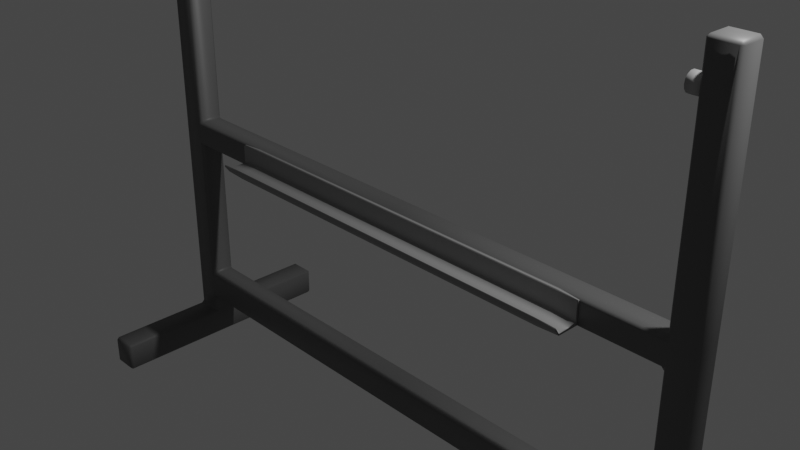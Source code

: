 # Source: doska2.blend  (saved by Blender 3.4.6; exported with 4.5.12 LTS)
import bpy
from mathutils import Matrix  # noqa: F401  (used for matrix-valued properties, if any)

bpy.ops.wm.read_factory_settings(use_empty=True)
scene = bpy.context.scene
scene.name = 'Scene'

# ---- collections
col_collection = bpy.data.collections.new('Collection'); scene.collection.children.link(col_collection)

# ---- materials (node trees are filled in below, after node groups)
mat_material = bpy.data.materials.new('Material')
mat_material.alpha_threshold = 0.0
mat_material.use_transparent_shadow = False
mat_material.roughness = 0.5
mat_material.line_color = (0.0, 0.0, 0.0, 1.0)
mat_material_004 = bpy.data.materials.new('Material.004')
mat_material_004.use_transparent_shadow = False
mat_material_003 = bpy.data.materials.new('Material.003')
mat_material_003.use_transparent_shadow = False

# ---- material node trees
mat_material.use_nodes = True; mat_material.node_tree.nodes.clear()
_N = mat_material.node_tree.nodes; _L = mat_material.node_tree.links
n0 = _N.new('ShaderNodeOutputMaterial'); n0.name = 'Material Output'; n0.location = (300, 300)
n1 = _N.new('ShaderNodeBsdfPrincipled'); n1.name = 'Principled BSDF'; n1.location = (10, 300)
n1.distribution = 'GGX'
n1.subsurface_method = 'RANDOM_WALK_SKIN'
n1.inputs[0].default_value = (0.13, 0.13, 0.13, 1.0)
n1.inputs[3].default_value = 1.45
n1.inputs[27].default_value = (0.0, 0.0, 0.0, 1.0)
n1.inputs[28].default_value = 1.0
_L.new(n1.outputs[0], n0.inputs[0])
n0.is_active_output = True
mat_material_004.use_nodes = True; mat_material_004.node_tree.nodes.clear()
_N = mat_material_004.node_tree.nodes; _L = mat_material_004.node_tree.links
n0 = _N.new('ShaderNodeBsdfPrincipled'); n0.name = 'Principled BSDF'; n0.location = (10, 300)
n0.distribution = 'GGX'
n0.subsurface_method = 'RANDOM_WALK_SKIN'
n0.inputs[0].default_value = (0.379, 0.379, 0.379, 1.0)
n0.inputs[3].default_value = 1.45
n0.inputs[27].default_value = (0.0, 0.0, 0.0, 1.0)
n0.inputs[28].default_value = 1.0
n1 = _N.new('ShaderNodeOutputMaterial'); n1.name = 'Material Output'; n1.location = (300, 300)
_L.new(n0.outputs[0], n1.inputs[0])
n1.is_active_output = True
mat_material_003.use_nodes = True; mat_material_003.node_tree.nodes.clear()
_N = mat_material_003.node_tree.nodes; _L = mat_material_003.node_tree.links
n0 = _N.new('ShaderNodeBsdfPrincipled'); n0.name = 'Principled BSDF'; n0.location = (10, 300)
n0.distribution = 'GGX'
n0.subsurface_method = 'RANDOM_WALK_SKIN'
n0.inputs[0].default_value = (0.2651, 0.2651, 0.2651, 1.0)
n0.inputs[3].default_value = 1.45
n0.inputs[27].default_value = (0.0, 0.0, 0.0, 1.0)
n0.inputs[28].default_value = 1.0
n1 = _N.new('ShaderNodeOutputMaterial'); n1.name = 'Material Output'; n1.location = (300, 300)
_L.new(n0.outputs[0], n1.inputs[0])
n1.is_active_output = True

# ---- world
world_world = bpy.data.worlds.new('World'); scene.world = world_world
world_world.use_nodes = True; world_world.node_tree.nodes.clear()
_N = world_world.node_tree.nodes; _L = world_world.node_tree.links
n0 = _N.new('ShaderNodeOutputWorld'); n0.name = 'World Output'; n0.location = (300, 300)
n1 = _N.new('ShaderNodeBackground'); n1.name = 'Background'; n1.location = (10, 300)
n1.inputs[0].default_value = (0.05088, 0.05088, 0.05088, 1.0)
_L.new(n1.outputs[0], n0.inputs[0])
n0.is_active_output = True
world_world.color = (0.05088, 0.05088, 0.05088)
world_world.use_sun_shadow = False
world_world.sun_shadow_jitter_overblur = 0.0

# ---- cameras
cam_camera = bpy.data.cameras.new('Camera')
cam_camera.clip_end = 100.0
cam_camera.ortho_scale = 7.314

# ---- lights
light_light = bpy.data.lights.new('Light', 'POINT')
light_light.transmission_factor = 0.0
light_light.energy = 1000.0
light_light.shadow_soft_size = 0.1
light_light.shadow_maximum_resolution = 0.006
light_light.use_absolute_resolution = True

# ---- meshes
me_cube = bpy.data.meshes.new('Cube')
me_cube.from_pydata([(10.86, 0.3815, 0.5815), (10.96, 0.4815, 0.3815), (10.76, 0.3815, 0.4815), (10.76, 0.3815, -0.4815), (10.96, 0.4815, -0.3815), (10.86, 0.3815, -0.5815), (10.76, -0.3815, 0.4815), (10.96, -0.4815, 0.3815), (10.86, -0.3815, 0.5815), (10.76, -0.3815, -0.4815), (10.86, -0.3815, -0.5815), (10.96, -0.4815, -0.3815), (0.0, 0.4815, 0.3815), (0.0, 0.3815, 0.4815), (0.0, 0.3815, -0.4815), (0.0, 0.4815, -0.3815), (0.0, -0.3815, 0.4815), (0.0, -0.4815, 0.3815), (0.0, -0.4815, -0.3815), (0.0, -0.3815, -0.4815), (11.8, 0.4815, 0.4815), (11.9, 0.3815, 0.4815), (11.9, 0.3815, -0.4815), (11.8, 0.4815, -0.4815), (11.9, -0.3815, 0.4815), (11.8, -0.4815, 0.4815), (11.8, -0.4815, -0.4815), (11.9, -0.3815, -0.4815), (10.86, 0.3815, 8.755), (10.96, 0.3815, 8.855), (10.96, 0.4815, 8.755), (10.86, -0.3815, 8.755), (10.96, -0.4815, 8.755), (10.96, -0.3815, 8.855), (11.9, 0.3815, 8.755), (11.8, 0.4815, 8.755), (11.8, 0.3815, 8.855), (11.9, -0.3815, 8.755), (11.8, -0.3815, 8.855), (11.8, -0.4815, 8.755), (10.86, 0.3815, -7.559), (10.76, 0.3815, -7.459), (10.96, 0.4815, -7.359), (10.86, -0.3815, -7.559), (10.96, -0.4815, -7.359), (10.76, -0.3815, -7.459), (11.9, 0.3815, -7.459), (11.8, 0.4815, -7.459), (11.8, -0.4815, -7.459), (11.9, -0.3815, -7.459), (10.86, -0.3815, -6.192), (10.76, -0.3815, -6.292), (10.96, -0.4815, -6.392), (11.8, -0.4815, -6.292), (11.9, -0.3815, -6.292), (11.8, 0.4815, -6.292), (11.9, 0.3815, -6.292), (10.96, 0.4815, -6.392), (10.76, 0.3815, -6.292), (10.86, 0.3815, -6.192), (0.0, 0.3815, -7.459), (0.0, 0.4815, -7.359), (0.0, -0.4815, -7.359), (0.0, -0.3815, -7.459), (0.0, -0.3815, -6.292), (0.0, -0.4815, -6.392), (0.0, 0.4815, -6.392), (0.0, 0.3815, -6.292), (10.96, 0.5815, -8.042), (10.86, 0.3815, -8.142), (10.96, 0.4815, -7.942), (10.96, -0.5815, -8.042), (10.96, -0.4815, -7.942), (10.86, -0.3815, -8.142), (11.8, 0.5815, -8.042), (11.8, 0.4815, -7.942), (11.9, 0.3815, -8.142), (11.8, -0.5815, -8.042), (11.9, -0.3815, -8.142), (11.8, -0.4815, -7.942), (10.86, 0.4815, -9.092), (10.96, 0.4815, -9.192), (10.96, -0.4815, -9.192), (10.86, -0.4815, -9.092), (11.8, 0.4815, -9.192), (11.9, 0.4815, -9.092), (11.9, -0.4815, -9.092), (11.8, -0.4815, -9.192), (11.8, 4.533, -8.042), (11.9, 4.533, -8.142), (11.8, 4.633, -8.142), (10.96, 4.533, -8.042), (10.96, 4.633, -8.142), (10.86, 4.533, -8.142), (11.8, 4.533, -9.192), (11.8, 4.633, -9.092), (11.9, 4.533, -9.092), (10.96, 4.533, -9.192), (10.86, 4.533, -9.092), (10.96, 4.633, -9.092), (10.96, -4.649, -8.042), (10.86, -4.649, -8.142), (10.96, -4.749, -8.142), (11.8, -4.649, -8.042), (11.8, -4.749, -8.142), (11.9, -4.649, -8.142), (10.96, -4.649, -9.192), (10.96, -4.749, -9.092), (10.86, -4.649, -9.092), (11.8, -4.649, -9.192), (11.9, -4.649, -9.092), (11.8, -4.749, -9.092), (-10.86, 0.3815, 0.5815), (-10.76, 0.3815, 0.4815), (-10.96, 0.4815, 0.3815), (-10.76, 0.3815, -0.4815), (-10.86, 0.3815, -0.5815), (-10.96, 0.4815, -0.3815), (-10.76, -0.3815, 0.4815), (-10.86, -0.3815, 0.5815), (-10.96, -0.4815, 0.3815), (-10.76, -0.3815, -0.4815), (-10.96, -0.4815, -0.3815), (-10.86, -0.3815, -0.5815), (-11.9, 0.3815, 0.4815), (-11.8, 0.4815, 0.4815), (-11.8, 0.4815, -0.4815), (-11.9, 0.3815, -0.4815), (-11.8, -0.4815, 0.4815), (-11.9, -0.3815, 0.4815), (-11.9, -0.3815, -0.4815), (-11.8, -0.4815, -0.4815), (-10.86, 0.3815, 8.755), (-10.96, 0.4815, 8.755), (-10.96, 0.3815, 8.855), (-10.86, -0.3815, 8.755), (-10.96, -0.3815, 8.855), (-10.96, -0.4815, 8.755), (-11.9, 0.3815, 8.755), (-11.8, 0.3815, 8.855), (-11.8, 0.4815, 8.755), (-11.9, -0.3815, 8.755), (-11.8, -0.4815, 8.755), (-11.8, -0.3815, 8.855), (-10.86, 0.3815, -7.559), (-10.96, 0.4815, -7.359), (-10.76, 0.3815, -7.459), (-10.86, -0.3815, -7.559), (-10.76, -0.3815, -7.459), (-10.96, -0.4815, -7.359), (-11.8, 0.4815, -7.459), (-11.9, 0.3815, -7.459), (-11.9, -0.3815, -7.459), (-11.8, -0.4815, -7.459), (-10.96, -0.4815, -6.392), (-10.76, -0.3815, -6.292), (-10.86, -0.3815, -6.192), (-11.9, -0.3815, -6.292), (-11.8, -0.4815, -6.292), (-11.9, 0.3815, -6.292), (-11.8, 0.4815, -6.292), (-10.86, 0.3815, -6.192), (-10.76, 0.3815, -6.292), (-10.96, 0.4815, -6.392), (-10.96, 0.5815, -8.042), (-10.96, 0.4815, -7.942), (-10.86, 0.3815, -8.142), (-10.96, -0.5815, -8.042), (-10.86, -0.3815, -8.142), (-10.96, -0.4815, -7.942), (-11.8, 0.5815, -8.042), (-11.9, 0.3815, -8.142), (-11.8, 0.4815, -7.942), (-11.8, -0.5815, -8.042), (-11.8, -0.4815, -7.942), (-11.9, -0.3815, -8.142), (-10.96, 0.4815, -9.192), (-10.86, 0.4815, -9.092), (-10.86, -0.4815, -9.092), (-10.96, -0.4815, -9.192), (-11.9, 0.4815, -9.092), (-11.8, 0.4815, -9.192), (-11.8, -0.4815, -9.192), (-11.9, -0.4815, -9.092), (-11.8, 4.533, -8.042), (-11.8, 4.633, -8.142), (-11.9, 4.533, -8.142), (-10.96, 4.533, -8.042), (-10.86, 4.533, -8.142), (-10.96, 4.633, -8.142), (-11.8, 4.533, -9.192), (-11.9, 4.533, -9.092), (-11.8, 4.633, -9.092), (-10.96, 4.533, -9.192), (-10.96, 4.633, -9.092), (-10.86, 4.533, -9.092), (-10.96, -4.649, -8.042), (-10.96, -4.749, -8.142), (-10.86, -4.649, -8.142), (-11.8, -4.649, -8.042), (-11.9, -4.649, -8.142), (-11.8, -4.749, -8.142), (-10.96, -4.649, -9.192), (-10.86, -4.649, -9.092), (-10.96, -4.749, -9.092), (-11.8, -4.649, -9.192), (-11.8, -4.749, -9.092), (-11.9, -4.649, -9.092)], [], [(14, 3, 9, 19), (7, 25, 39, 32), (113, 118, 16, 13), (4, 23, 55, 57), (11, 7, 17, 18), (0, 8, 31, 28), (24, 21, 34, 37), (20, 1, 30, 35), (44, 52, 65, 62), (22, 27, 54, 56), (43, 40, 69, 73), (26, 11, 52, 53), (2, 13, 16, 6), (15, 12, 1, 4), (53, 52, 44, 48), (57, 42, 61, 66), (51, 58, 67, 64), (46, 49, 78, 76), (7, 11, 26, 25), (29, 33, 38, 36), (10, 5, 59, 50), (15, 117, 114, 12), (163, 66, 61, 145), (42, 47, 75, 70), (48, 44, 72, 79), (146, 60, 63, 148), (77, 71, 100, 103), (41, 45, 63, 60), (57, 55, 47, 42), (56, 54, 49, 46), (84, 81, 97, 94), (76, 85, 96, 89), (82, 81, 84, 87), (80, 69, 93, 98), (104, 102, 107, 111), (86, 78, 105, 110), (68, 74, 88, 91), (82, 87, 109, 106), (117, 126, 125, 114), (92, 90, 95, 99), (76, 78, 86, 85), (73, 83, 108, 101), (14, 19, 121, 115), (22, 21, 24, 27), (122, 18, 17, 120), (120, 137, 142, 128), (19, 18, 17, 16, 13, 12, 15, 14), (129, 141, 138, 124), (125, 140, 133, 114), (151, 171, 175, 152), (127, 159, 157, 130), (147, 168, 166, 144), (131, 158, 154, 122), (123, 156, 161, 116), (112, 132, 135, 119), (158, 153, 149, 154), (145, 165, 172, 150), (168, 178, 177, 166), (155, 64, 67, 162), (117, 163, 160, 126), (134, 139, 143, 136), (120, 128, 131, 122), (127, 130, 129, 124), (65, 64, 67, 66, 61, 60, 63, 62), (149, 62, 65, 154), (73, 69, 80, 83), (173, 199, 196, 167), (163, 145, 150, 160), (153, 174, 169, 149), (159, 151, 152, 157), (181, 190, 193, 176), (171, 186, 191, 180), (179, 182, 181, 176), (177, 195, 188, 166), (201, 206, 204, 197), (183, 207, 200, 175), (164, 187, 184, 170), (179, 202, 205, 182), (189, 194, 192, 185), (171, 180, 183, 175), (168, 198, 203, 178), (0, 1, 2), (3, 4, 5), (6, 7, 8), (9, 10, 11), (28, 29, 30), (31, 32, 33), (34, 35, 36), (37, 38, 39), (40, 41, 42), (43, 44, 45), (50, 51, 52), (57, 58, 59), (68, 69, 70), (71, 72, 73), (74, 75, 76), (77, 78, 79), (88, 89, 90), (91, 92, 93), (94, 95, 96), (97, 98, 99), (100, 101, 102), (103, 104, 105), (106, 107, 108), (109, 110, 111), (112, 113, 114), (115, 116, 117), (118, 119, 120), (121, 122, 123), (132, 133, 134), (135, 136, 137), (138, 139, 140), (141, 142, 143), (144, 145, 146), (147, 148, 149), (154, 155, 156), (161, 162, 163), (164, 165, 166), (167, 168, 169), (170, 171, 172), (173, 174, 175), (184, 185, 186), (187, 188, 189), (190, 191, 192), (193, 194, 195), (196, 197, 198), (199, 200, 201), (202, 203, 204), (205, 206, 207), (3, 14, 15, 4), (6, 16, 17, 7), (2, 6, 8, 0), (19, 9, 11, 18), (13, 2, 1, 12), (9, 3, 5, 10), (21, 22, 23, 20), (25, 26, 27, 24), (28, 31, 33, 29), (36, 38, 37, 34), (38, 33, 32, 39), (29, 36, 35, 30), (20, 35, 34, 21), (39, 25, 24, 37), (31, 8, 7, 32), (30, 1, 0, 28), (45, 41, 40, 43), (54, 27, 26, 53), (56, 46, 47, 55), (59, 5, 4, 57), (10, 50, 52, 11), (49, 54, 53, 48), (22, 56, 55, 23), (58, 51, 50, 59), (51, 64, 65, 52), (63, 45, 44, 62), (61, 42, 41, 60), (67, 58, 57, 66), (71, 77, 79, 72), (74, 68, 70, 75), (43, 73, 72, 44), (78, 49, 48, 79), (42, 70, 69, 40), (46, 76, 75, 47), (83, 80, 81, 82), (87, 84, 85, 86), (90, 92, 91, 88), (94, 97, 99, 95), (89, 96, 95, 90), (98, 93, 92, 99), (76, 89, 88, 74), (93, 69, 68, 91), (84, 94, 96, 85), (97, 81, 80, 98), (102, 104, 103, 100), (106, 109, 111, 107), (104, 111, 110, 105), (101, 108, 107, 102), (77, 103, 105, 78), (109, 87, 86, 110), (108, 83, 82, 106), (100, 71, 73, 101), (117, 15, 14, 115), (120, 17, 16, 118), (112, 119, 118, 113), (18, 122, 121, 19), (12, 114, 113, 13), (123, 116, 115, 121), (125, 126, 127, 124), (129, 130, 131, 128), (134, 136, 135, 132), (138, 141, 143, 139), (142, 137, 136, 143), (133, 140, 139, 134), (124, 138, 140, 125), (141, 129, 128, 142), (137, 120, 119, 135), (132, 112, 114, 133), (147, 144, 146, 148), (158, 131, 130, 157), (160, 150, 151, 159), (163, 117, 116, 161), (122, 154, 156, 123), (153, 158, 157, 152), (126, 160, 159, 127), (161, 156, 155, 162), (154, 65, 64, 155), (62, 149, 148, 63), (60, 146, 145, 61), (66, 163, 162, 67), (169, 174, 173, 167), (172, 165, 164, 170), (149, 169, 168, 147), (174, 153, 152, 175), (144, 166, 165, 145), (150, 172, 171, 151), (179, 176, 177, 178), (183, 180, 181, 182), (184, 187, 189, 185), (192, 194, 193, 190), (185, 192, 191, 186), (194, 189, 188, 195), (170, 184, 186, 171), (187, 164, 166, 188), (180, 191, 190, 181), (195, 177, 176, 193), (196, 199, 201, 197), (204, 206, 205, 202), (200, 207, 206, 201), (197, 204, 203, 198), (175, 200, 199, 173), (207, 183, 182, 205), (202, 179, 178, 203), (198, 168, 167, 196), (4, 1, 20, 23)])
me_cube.polygons.foreach_set('use_smooth', [True] * 234)
_uv = me_cube.uv_layers.new(name='UVMap')
_uv.uv.foreach_set('vector', [0.125, 0.526, 0.3727, 0.526, 0.3727, 0.724, 0.125, 0.724, 0.625, 0.75, 0.625, 0.75, 0.625, 0.75, 0.625, 0.75, 0.6273, 0.526, 0.6273, 0.724, 0.875, 0.724, 0.875, 0.526, 0.375, 0.5, 0.375, 0.5, 0.375, 0.5, 0.375, 0.5, 0.401, 0.7477, 0.599, 0.7477, 0.599, 1.0, 0.401, 1.0, 0.625, 0.526, 0.625, 0.724, 0.625, 0.724, 0.625, 0.526, 0.625, 0.724, 0.625, 0.526, 0.625, 0.526, 0.625, 0.724, 0.625, 0.5, 0.625, 0.5, 0.625, 0.5, 0.625, 0.5, 0.375, 0.75, 0.375, 0.75, 0.375, 0.75, 0.375, 0.75, 0.375, 0.526, 0.375, 0.724, 0.375, 0.724, 0.375, 0.526, 0.375, 0.724, 0.375, 0.526, 0.375, 0.526, 0.375, 0.724, 0.375, 0.75, 0.375, 0.75, 0.375, 0.75, 0.375, 0.75, 0.6273, 0.526, 0.875, 0.526, 0.875, 0.724, 0.6273, 0.724, 0.401, 0.25, 0.599, 0.25, 0.599, 0.5023, 0.401, 0.5023, 0.375, 0.75, 0.375, 0.75, 0.375, 0.75, 0.375, 0.75, 0.375, 0.5, 0.375, 0.5, 0.375, 0.5, 0.375, 0.5, 0.375, 0.724, 0.375, 0.526, 0.375, 0.526, 0.375, 0.724, 0.375, 0.526, 0.375, 0.724, 0.375, 0.724, 0.375, 0.526, 0.599, 0.75, 0.401, 0.75, 0.375, 0.75, 0.625, 0.75, 0.625, 0.526, 0.625, 0.724, 0.625, 0.724, 0.625, 0.526, 0.375, 0.724, 0.375, 0.526, 0.375, 0.526, 0.375, 0.724, 0.401, 0.25, 0.401, 0.5023, 0.599, 0.5023, 0.599, 0.25, 0.375, 0.5, 0.375, 0.5, 0.375, 0.5, 0.375, 0.5, 0.375, 0.5, 0.375, 0.5, 0.375, 0.5, 0.375, 0.5, 0.375, 0.75, 0.375, 0.75, 0.375, 0.75, 0.375, 0.75, 0.375, 0.526, 0.375, 0.526, 0.375, 0.724, 0.375, 0.724, 0.375, 0.75, 0.375, 0.75, 0.375, 0.75, 0.375, 0.75, 0.375, 0.526, 0.375, 0.724, 0.375, 0.724, 0.375, 0.526, 0.375, 0.5, 0.375, 0.5, 0.375, 0.5, 0.375, 0.5, 0.375, 0.526, 0.375, 0.724, 0.375, 0.724, 0.375, 0.526, 0.375, 0.5, 0.375, 0.5, 0.375, 0.5, 0.375, 0.5, 0.375, 0.5, 0.375, 0.5, 0.375, 0.5, 0.375, 0.5, 0.375, 0.75, 0.375, 0.5, 0.375, 0.5, 0.375, 0.75, 0.375, 0.5, 0.375, 0.5, 0.375, 0.5, 0.375, 0.5, 0.375, 0.75, 0.375, 0.75, 0.375, 0.75, 0.375, 0.75, 0.375, 0.75, 0.375, 0.75, 0.375, 0.75, 0.375, 0.75, 0.375, 0.5, 0.375, 0.5, 0.375, 0.5, 0.375, 0.5, 0.375, 0.75, 0.375, 0.75, 0.375, 0.75, 0.375, 0.75, 0.401, 0.5, 0.375, 0.5, 0.625, 0.5, 0.599, 0.5, 0.375, 0.5, 0.375, 0.5, 0.375, 0.5, 0.375, 0.5, 0.375, 0.526, 0.375, 0.724, 0.375, 0.75, 0.375, 0.5, 0.375, 0.75, 0.375, 0.75, 0.375, 0.75, 0.375, 0.75, 0.125, 0.526, 0.125, 0.724, 0.3727, 0.724, 0.3727, 0.526, 0.375, 0.526, 0.625, 0.526, 0.625, 0.724, 0.375, 0.724, 0.401, 0.7477, 0.401, 1.0, 0.599, 1.0, 0.599, 0.7477, 0.625, 0.75, 0.625, 0.75, 0.625, 0.75, 0.625, 0.75, 0.375, 0.02596, 0.401, 0.0, 0.599, 0.0, 0.625, 0.02596, 0.625, 0.224, 0.599, 0.25, 0.401, 0.25, 0.375, 0.224, 0.625, 0.724, 0.625, 0.724, 0.625, 0.526, 0.625, 0.526, 0.625, 0.5, 0.625, 0.5, 0.625, 0.5, 0.625, 0.5, 0.375, 0.526, 0.375, 0.526, 0.375, 0.724, 0.375, 0.724, 0.375, 0.526, 0.375, 0.526, 0.375, 0.724, 0.375, 0.724, 0.375, 0.724, 0.375, 0.724, 0.375, 0.526, 0.375, 0.526, 0.375, 0.75, 0.375, 0.75, 0.375, 0.75, 0.375, 0.75, 0.375, 0.724, 0.375, 0.724, 0.375, 0.526, 0.375, 0.526, 0.625, 0.526, 0.625, 0.526, 0.625, 0.724, 0.625, 0.724, 0.375, 0.75, 0.375, 0.75, 0.375, 0.75, 0.375, 0.75, 0.375, 0.5, 0.375, 0.5, 0.375, 0.5, 0.375, 0.5, 0.375, 0.724, 0.375, 0.75, 0.375, 0.5, 0.375, 0.526, 0.375, 0.724, 0.375, 0.724, 0.375, 0.526, 0.375, 0.526, 0.375, 0.5, 0.375, 0.5, 0.375, 0.5, 0.375, 0.5, 0.625, 0.526, 0.625, 0.526, 0.625, 0.724, 0.625, 0.724, 0.599, 0.75, 0.625, 0.75, 0.375, 0.75, 0.401, 0.75, 0.375, 0.526, 0.375, 0.724, 0.625, 0.724, 0.625, 0.526, 0.375, 0.75, 0.375, 0.724, 0.375, 0.526, 0.375, 0.5, 0.375, 0.5, 0.375, 0.526, 0.375, 0.724, 0.375, 0.75, 0.375, 0.75, 0.375, 0.75, 0.375, 0.75, 0.375, 0.75, 0.375, 0.724, 0.375, 0.526, 0.375, 0.5, 0.375, 0.75, 0.375, 0.75, 0.375, 0.75, 0.375, 0.75, 0.375, 0.75, 0.375, 0.5, 0.375, 0.5, 0.375, 0.5, 0.375, 0.5, 0.375, 0.75, 0.375, 0.75, 0.375, 0.75, 0.375, 0.75, 0.375, 0.526, 0.375, 0.526, 0.375, 0.724, 0.375, 0.724, 0.375, 0.5, 0.375, 0.5, 0.375, 0.5, 0.375, 0.5, 0.375, 0.5, 0.375, 0.5, 0.375, 0.5, 0.375, 0.5, 0.375, 0.75, 0.375, 0.75, 0.375, 0.5, 0.375, 0.5, 0.375, 0.5, 0.375, 0.5, 0.375, 0.5, 0.375, 0.5, 0.375, 0.75, 0.375, 0.75, 0.375, 0.75, 0.375, 0.75, 0.375, 0.75, 0.375, 0.75, 0.375, 0.75, 0.375, 0.75, 0.375, 0.5, 0.375, 0.5, 0.375, 0.5, 0.375, 0.5, 0.375, 0.75, 0.375, 0.75, 0.375, 0.75, 0.375, 0.75, 0.375, 0.5, 0.375, 0.5, 0.375, 0.5, 0.375, 0.5, 0.375, 0.526, 0.375, 0.5, 0.375, 0.75, 0.375, 0.724, 0.375, 0.75, 0.375, 0.75, 0.375, 0.75, 0.375, 0.75, 0.625, 0.5, 0.599, 0.5, 0.625, 0.4977, 0.375, 0.526, 0.375, 0.5, 0.375, 0.526, 0.625, 0.7523, 0.599, 0.75, 0.625, 0.75, 0.375, 0.724, 0.375, 0.724, 0.375, 0.75, 0.625, 0.526, 0.625, 0.526, 0.625, 0.5, 0.625, 0.724, 0.625, 0.75, 0.625, 0.724, 0.625, 0.526, 0.625, 0.5, 0.625, 0.526, 0.625, 0.724, 0.625, 0.724, 0.625, 0.75, 0.375, 0.526, 0.375, 0.526, 0.375, 0.5, 0.375, 0.724, 0.375, 0.75, 0.375, 0.724, 0.375, 0.724, 0.375, 0.724, 0.375, 0.75, 0.375, 0.5, 0.375, 0.526, 0.375, 0.526, 0.375, 0.5, 0.375, 0.526, 0.375, 0.5, 0.375, 0.75, 0.375, 0.75, 0.375, 0.75, 0.375, 0.5, 0.375, 0.5, 0.375, 0.5, 0.375, 0.75, 0.375, 0.724, 0.375, 0.75, 0.375, 0.5, 0.375, 0.5, 0.375, 0.5, 0.375, 0.5, 0.375, 0.5, 0.375, 0.5, 0.375, 0.5, 0.375, 0.5, 0.375, 0.5, 0.375, 0.5, 0.375, 0.5, 0.375, 0.5, 0.375, 0.75, 0.375, 0.75, 0.375, 0.75, 0.375, 0.75, 0.375, 0.75, 0.375, 0.75, 0.375, 0.75, 0.375, 0.75, 0.375, 0.75, 0.375, 0.75, 0.375, 0.75, 0.375, 0.75, 0.625, 0.5, 0.625, 0.4977, 0.599, 0.5, 0.375, 0.5, 0.375, 0.5, 0.375, 0.5, 0.625, 0.7523, 0.625, 0.75, 0.599, 0.75, 0.375, 0.75, 0.375, 0.75, 0.375, 0.75, 0.625, 0.526, 0.625, 0.5, 0.625, 0.526, 0.625, 0.724, 0.625, 0.724, 0.625, 0.75, 0.625, 0.526, 0.625, 0.526, 0.625, 0.5, 0.625, 0.724, 0.625, 0.75, 0.625, 0.724, 0.375, 0.526, 0.375, 0.5, 0.375, 0.526, 0.375, 0.724, 0.375, 0.724, 0.375, 0.75, 0.375, 0.75, 0.375, 0.724, 0.375, 0.724, 0.375, 0.526, 0.375, 0.526, 0.375, 0.5, 0.375, 0.5, 0.375, 0.5, 0.375, 0.5, 0.375, 0.75, 0.375, 0.724, 0.375, 0.75, 0.375, 0.5, 0.375, 0.526, 0.375, 0.5, 0.375, 0.75, 0.375, 0.75, 0.375, 0.75, 0.375, 0.5, 0.375, 0.5, 0.375, 0.5, 0.375, 0.5, 0.375, 0.5, 0.375, 0.5, 0.375, 0.5, 0.375, 0.5, 0.375, 0.5, 0.375, 0.5, 0.375, 0.5, 0.375, 0.5, 0.375, 0.75, 0.375, 0.75, 0.375, 0.75, 0.375, 0.75, 0.375, 0.75, 0.375, 0.75, 0.375, 0.75, 0.375, 0.75, 0.375, 0.75, 0.375, 0.75, 0.375, 0.75, 0.375, 0.75, 0.3727, 0.526, 0.125, 0.526, 0.125, 0.5, 0.375, 0.5, 0.625, 0.7523, 0.625, 1.0, 0.599, 1.0, 0.599, 0.7477, 0.6273, 0.526, 0.6273, 0.724, 0.625, 0.724, 0.625, 0.526, 0.125, 0.724, 0.3727, 0.724, 0.375, 0.75, 0.125, 0.75, 0.625, 0.25, 0.625, 0.4977, 0.599, 0.5023, 0.599, 0.25, 0.3727, 0.724, 0.3727, 0.526, 0.375, 0.526, 0.375, 0.724, 0.625, 0.526, 0.375, 0.526, 0.375, 0.5, 0.625, 0.5, 0.625, 0.75, 0.375, 0.75, 0.375, 0.724, 0.625, 0.724, 0.625, 0.526, 0.625, 0.724, 0.625, 0.724, 0.625, 0.526, 0.625, 0.526, 0.625, 0.724, 0.625, 0.724, 0.625, 0.526, 0.625, 0.724, 0.625, 0.724, 0.625, 0.75, 0.625, 0.75, 0.625, 0.526, 0.625, 0.526, 0.625, 0.5, 0.625, 0.5, 0.625, 0.5, 0.625, 0.5, 0.625, 0.526, 0.625, 0.526, 0.625, 0.75, 0.625, 0.75, 0.625, 0.724, 0.625, 0.724, 0.625, 0.724, 0.625, 0.724, 0.625, 0.75, 0.625, 0.75, 0.625, 0.5, 0.625, 0.5, 0.625, 0.526, 0.625, 0.526, 0.375, 0.724, 0.375, 0.526, 0.375, 0.526, 0.375, 0.724, 0.375, 0.724, 0.375, 0.724, 0.375, 0.75, 0.375, 0.75, 0.375, 0.526, 0.375, 0.526, 0.375, 0.5, 0.375, 0.5, 0.375, 0.526, 0.375, 0.526, 0.375, 0.5, 0.375, 0.5, 0.375, 0.724, 0.375, 0.724, 0.375, 0.75, 0.375, 0.75, 0.375, 0.724, 0.375, 0.724, 0.375, 0.75, 0.375, 0.75, 0.375, 0.526, 0.375, 0.526, 0.375, 0.5, 0.375, 0.5, 0.375, 0.526, 0.375, 0.724, 0.375, 0.724, 0.375, 0.526, 0.375, 0.724, 0.375, 0.724, 0.375, 0.75, 0.375, 0.75, 0.375, 0.724, 0.375, 0.724, 0.375, 0.75, 0.375, 0.75, 0.375, 0.5, 0.375, 0.5, 0.375, 0.526, 0.375, 0.526, 0.375, 0.526, 0.375, 0.526, 0.375, 0.5, 0.375, 0.5, 0.375, 0.75, 0.375, 0.75, 0.375, 0.75, 0.375, 0.75, 0.375, 0.5, 0.375, 0.5, 0.375, 0.5, 0.375, 0.5, 0.375, 0.724, 0.375, 0.724, 0.375, 0.75, 0.375, 0.75, 0.375, 0.724, 0.375, 0.724, 0.375, 0.75, 0.375, 0.75, 0.375, 0.5, 0.375, 0.5, 0.375, 0.526, 0.375, 0.526, 0.375, 0.526, 0.375, 0.526, 0.375, 0.5, 0.375, 0.5, 0.375, 0.75, 0.375, 0.5, 0.375, 0.5, 0.375, 0.75, 0.375, 0.75, 0.375, 0.5, 0.375, 0.5, 0.375, 0.75, 0.375, 0.5, 0.375, 0.5, 0.375, 0.5, 0.375, 0.5, 0.375, 0.5, 0.375, 0.5, 0.375, 0.5, 0.375, 0.5, 0.375, 0.5, 0.375, 0.5, 0.375, 0.5, 0.375, 0.5, 0.375, 0.5, 0.375, 0.5, 0.375, 0.5, 0.375, 0.5, 0.375, 0.5, 0.375, 0.5, 0.375, 0.5, 0.375, 0.5, 0.375, 0.5, 0.375, 0.5, 0.375, 0.5, 0.375, 0.5, 0.375, 0.5, 0.375, 0.5, 0.375, 0.5, 0.375, 0.5, 0.375, 0.5, 0.375, 0.5, 0.375, 0.5, 0.375, 0.5, 0.375, 0.75, 0.375, 0.75, 0.375, 0.75, 0.375, 0.75, 0.375, 0.75, 0.375, 0.75, 0.375, 0.75, 0.375, 0.75, 0.375, 0.75, 0.375, 0.75, 0.375, 0.75, 0.375, 0.75, 0.375, 0.75, 0.375, 0.75, 0.375, 0.75, 0.375, 0.75, 0.375, 0.75, 0.375, 0.75, 0.375, 0.75, 0.375, 0.75, 0.375, 0.75, 0.375, 0.75, 0.375, 0.75, 0.375, 0.75, 0.375, 0.75, 0.375, 0.75, 0.375, 0.75, 0.375, 0.75, 0.375, 0.75, 0.375, 0.75, 0.375, 0.75, 0.375, 0.75, 0.375, 0.5, 0.125, 0.5, 0.125, 0.526, 0.3727, 0.526, 0.599, 0.7477, 0.599, 1.0, 0.625, 1.0, 0.625, 0.7523, 0.625, 0.526, 0.625, 0.724, 0.6273, 0.724, 0.6273, 0.526, 0.125, 0.75, 0.375, 0.75, 0.3727, 0.724, 0.125, 0.724, 0.599, 0.25, 0.599, 0.5023, 0.625, 0.4977, 0.625, 0.25, 0.375, 0.724, 0.375, 0.526, 0.3727, 0.526, 0.3727, 0.724, 0.625, 0.5, 0.375, 0.5, 0.375, 0.526, 0.625, 0.526, 0.625, 0.724, 0.375, 0.724, 0.375, 0.75, 0.625, 0.75, 0.625, 0.526, 0.625, 0.724, 0.625, 0.724, 0.625, 0.526, 0.625, 0.526, 0.625, 0.724, 0.625, 0.724, 0.625, 0.526, 0.625, 0.75, 0.625, 0.75, 0.625, 0.724, 0.625, 0.724, 0.625, 0.5, 0.625, 0.5, 0.625, 0.526, 0.625, 0.526, 0.625, 0.526, 0.625, 0.526, 0.625, 0.5, 0.625, 0.5, 0.625, 0.724, 0.625, 0.724, 0.625, 0.75, 0.625, 0.75, 0.625, 0.75, 0.625, 0.75, 0.625, 0.724, 0.625, 0.724, 0.625, 0.526, 0.625, 0.526, 0.625, 0.5, 0.625, 0.5, 0.375, 0.724, 0.375, 0.526, 0.375, 0.526, 0.375, 0.724, 0.375, 0.75, 0.375, 0.75, 0.375, 0.724, 0.375, 0.724, 0.375, 0.5, 0.375, 0.5, 0.375, 0.526, 0.375, 0.526, 0.375, 0.5, 0.375, 0.5, 0.375, 0.526, 0.375, 0.526, 0.375, 0.75, 0.375, 0.75, 0.375, 0.724, 0.375, 0.724, 0.375, 0.75, 0.375, 0.75, 0.375, 0.724, 0.375, 0.724, 0.375, 0.5, 0.375, 0.5, 0.375, 0.526, 0.375, 0.526, 0.375, 0.526, 0.375, 0.724, 0.375, 0.724, 0.375, 0.526, 0.375, 0.75, 0.375, 0.75, 0.375, 0.724, 0.375, 0.724, 0.375, 0.75, 0.375, 0.75, 0.375, 0.724, 0.375, 0.724, 0.375, 0.526, 0.375, 0.526, 0.375, 0.5, 0.375, 0.5, 0.375, 0.5, 0.375, 0.5, 0.375, 0.526, 0.375, 0.526, 0.375, 0.75, 0.375, 0.75, 0.375, 0.75, 0.375, 0.75, 0.375, 0.5, 0.375, 0.5, 0.375, 0.5, 0.375, 0.5, 0.375, 0.75, 0.375, 0.75, 0.375, 0.724, 0.375, 0.724, 0.375, 0.75, 0.375, 0.75, 0.375, 0.724, 0.375, 0.724, 0.375, 0.526, 0.375, 0.526, 0.375, 0.5, 0.375, 0.5, 0.375, 0.5, 0.375, 0.5, 0.375, 0.526, 0.375, 0.526, 0.375, 0.75, 0.375, 0.5, 0.375, 0.5, 0.375, 0.75, 0.375, 0.75, 0.375, 0.5, 0.375, 0.5, 0.375, 0.75, 0.375, 0.5, 0.375, 0.5, 0.375, 0.5, 0.375, 0.5, 0.375, 0.5, 0.375, 0.5, 0.375, 0.5, 0.375, 0.5, 0.375, 0.5, 0.375, 0.5, 0.375, 0.5, 0.375, 0.5, 0.375, 0.5, 0.375, 0.5, 0.375, 0.5, 0.375, 0.5, 0.375, 0.5, 0.375, 0.5, 0.375, 0.5, 0.375, 0.5, 0.375, 0.5, 0.375, 0.5, 0.375, 0.5, 0.375, 0.5, 0.375, 0.5, 0.375, 0.5, 0.375, 0.5, 0.375, 0.5, 0.375, 0.5, 0.375, 0.5, 0.375, 0.5, 0.375, 0.5, 0.375, 0.75, 0.375, 0.75, 0.375, 0.75, 0.375, 0.75, 0.375, 0.75, 0.375, 0.75, 0.375, 0.75, 0.375, 0.75, 0.375, 0.75, 0.375, 0.75, 0.375, 0.75, 0.375, 0.75, 0.375, 0.75, 0.375, 0.75, 0.375, 0.75, 0.375, 0.75, 0.375, 0.75, 0.375, 0.75, 0.375, 0.75, 0.375, 0.75, 0.375, 0.75, 0.375, 0.75, 0.375, 0.75, 0.375, 0.75, 0.375, 0.75, 0.375, 0.75, 0.375, 0.75, 0.375, 0.75, 0.375, 0.75, 0.375, 0.75, 0.375, 0.75, 0.375, 0.75, 0.401, 0.5, 0.599, 0.5, 0.625, 0.5, 0.375, 0.5])
me_cube.materials.append(mat_material)
me_cube.use_mirror_vertex_groups = False
me_cube.update()
me_cylinder = bpy.data.meshes.new('Cylinder')
me_cylinder.from_pydata([(10.28, 0.3088, 7.366), (10.9, 0.3088, 7.366), (10.28, 0.2782, 7.232), (10.9, 0.2782, 7.232), (10.28, 0.1925, 7.125), (10.9, 0.1925, 7.125), (10.28, 0.06871, 7.065), (10.9, 0.06871, 7.065), (10.28, -0.06871, 7.065), (10.9, -0.06871, 7.065), (10.28, -0.1925, 7.125), (10.9, -0.1925, 7.125), (10.28, -0.2782, 7.232), (10.9, -0.2782, 7.232), (10.28, -0.3088, 7.366), (10.9, -0.3088, 7.366), (10.28, -0.2782, 7.5), (10.9, -0.2782, 7.5), (10.28, -0.1925, 7.607), (10.9, -0.1925, 7.607), (10.28, -0.06871, 7.667), (10.9, -0.06871, 7.667), (10.28, 0.06871, 7.667), (10.9, 0.06871, 7.667), (10.28, 0.1925, 7.607), (10.9, 0.1925, 7.607), (10.28, 0.2782, 7.5), (10.9, 0.2782, 7.5), (-10.28, 0.3088, 7.366), (-10.9, 0.3088, 7.366), (-10.28, 0.2782, 7.232), (-10.9, 0.2782, 7.232), (-10.28, 0.1925, 7.125), (-10.9, 0.1925, 7.125), (-10.28, 0.06871, 7.065), (-10.9, 0.06871, 7.065), (-10.28, -0.06871, 7.065), (-10.9, -0.06871, 7.065), (-10.28, -0.1925, 7.125), (-10.9, -0.1925, 7.125), (-10.28, -0.2782, 7.232), (-10.9, -0.2782, 7.232), (-10.28, -0.3088, 7.366), (-10.9, -0.3088, 7.366), (-10.28, -0.2782, 7.5), (-10.9, -0.2782, 7.5), (-10.28, -0.1925, 7.607), (-10.9, -0.1925, 7.607), (-10.28, -0.06871, 7.667), (-10.9, -0.06871, 7.667), (-10.28, 0.06871, 7.667), (-10.9, 0.06871, 7.667), (-10.28, 0.1925, 7.607), (-10.9, 0.1925, 7.607), (-10.28, 0.2782, 7.5), (-10.9, 0.2782, 7.5)], [], [(0, 1, 3, 2), (2, 3, 5, 4), (4, 5, 7, 6), (6, 7, 9, 8), (8, 9, 11, 10), (10, 11, 13, 12), (12, 13, 15, 14), (14, 15, 17, 16), (16, 17, 19, 18), (18, 19, 21, 20), (20, 21, 23, 22), (22, 23, 25, 24), (3, 1, 27, 25, 23, 21, 19, 17, 15, 13, 11, 9, 7, 5), (24, 25, 27, 26), (26, 27, 1, 0), (0, 2, 4, 6, 8, 10, 12, 14, 16, 18, 20, 22, 24, 26), (28, 30, 31, 29), (30, 32, 33, 31), (32, 34, 35, 33), (34, 36, 37, 35), (36, 38, 39, 37), (38, 40, 41, 39), (40, 42, 43, 41), (42, 44, 45, 43), (44, 46, 47, 45), (46, 48, 49, 47), (48, 50, 51, 49), (50, 52, 53, 51), (31, 33, 35, 37, 39, 41, 43, 45, 47, 49, 51, 53, 55, 29), (52, 54, 55, 53), (54, 28, 29, 55), (28, 54, 52, 50, 48, 46, 44, 42, 40, 38, 36, 34, 32, 30)])
me_cylinder.polygons.foreach_set('use_smooth', [True] * 32)
_uv = me_cylinder.uv_layers.new(name='UVMap')
_uv.uv.foreach_set('vector', [1.0, 0.5, 1.0, 1.0, 0.9286, 1.0, 0.9286, 0.5, 0.9286, 0.5, 0.9286, 1.0, 0.8571, 1.0, 0.8571, 0.5, 0.8571, 0.5, 0.8571, 1.0, 0.7857, 1.0, 0.7857, 0.5, 0.7857, 0.5, 0.7857, 1.0, 0.7143, 1.0, 0.7143, 0.5, 0.7143, 0.5, 0.7143, 1.0, 0.6429, 1.0, 0.6429, 0.5, 0.6429, 0.5, 0.6429, 1.0, 0.5714, 1.0, 0.5714, 0.5, 0.5714, 0.5, 0.5714, 1.0, 0.5, 1.0, 0.5, 0.5, 0.5, 0.5, 0.5, 1.0, 0.4286, 1.0, 0.4286, 0.5, 0.4286, 0.5, 0.4286, 1.0, 0.3571, 1.0, 0.3571, 0.5, 0.3571, 0.5, 0.3571, 1.0, 0.2857, 1.0, 0.2857, 0.5, 0.2857, 0.5, 0.2857, 1.0, 0.2143, 1.0, 0.2143, 0.5, 0.2143, 0.5, 0.2143, 1.0, 0.1429, 1.0, 0.1429, 0.5, 0.3541, 0.4662, 0.25, 0.49, 0.1459, 0.4662, 0.06236, 0.3996, 0.01602, 0.3034, 0.01602, 0.1966, 0.06236, 0.1004, 0.1459, 0.03377, 0.25, 0.01, 0.3541, 0.03377, 0.4376, 0.1004, 0.484, 0.1966, 0.484, 0.3034, 0.4376, 0.3996, 0.1429, 0.5, 0.1429, 1.0, 0.07143, 1.0, 0.07143, 0.5, 0.07143, 0.5, 0.07143, 1.0, -1.341e-07, 1.0, -1.341e-07, 0.5, 0.75, 0.49, 0.8541, 0.4662, 0.9376, 0.3996, 0.984, 0.3034, 0.984, 0.1966, 0.9376, 0.1004, 0.8541, 0.03377, 0.75, 0.01, 0.6459, 0.03377, 0.5624, 0.1004, 0.516, 0.1966, 0.516, 0.3034, 0.5624, 0.3996, 0.6459, 0.4662, 1.0, 0.5, 0.9286, 0.5, 0.9286, 1.0, 1.0, 1.0, 0.9286, 0.5, 0.8571, 0.5, 0.8571, 1.0, 0.9286, 1.0, 0.8571, 0.5, 0.7857, 0.5, 0.7857, 1.0, 0.8571, 1.0, 0.7857, 0.5, 0.7143, 0.5, 0.7143, 1.0, 0.7857, 1.0, 0.7143, 0.5, 0.6429, 0.5, 0.6429, 1.0, 0.7143, 1.0, 0.6429, 0.5, 0.5714, 0.5, 0.5714, 1.0, 0.6429, 1.0, 0.5714, 0.5, 0.5, 0.5, 0.5, 1.0, 0.5714, 1.0, 0.5, 0.5, 0.4286, 0.5, 0.4286, 1.0, 0.5, 1.0, 0.4286, 0.5, 0.3571, 0.5, 0.3571, 1.0, 0.4286, 1.0, 0.3571, 0.5, 0.2857, 0.5, 0.2857, 1.0, 0.3571, 1.0, 0.2857, 0.5, 0.2143, 0.5, 0.2143, 1.0, 0.2857, 1.0, 0.2143, 0.5, 0.1429, 0.5, 0.1429, 1.0, 0.2143, 1.0, 0.3541, 0.4662, 0.4376, 0.3996, 0.484, 0.3034, 0.484, 0.1966, 0.4376, 0.1004, 0.3541, 0.03377, 0.25, 0.01, 0.1459, 0.03377, 0.06236, 0.1004, 0.01602, 0.1966, 0.01602, 0.3034, 0.06236, 0.3996, 0.1459, 0.4662, 0.25, 0.49, 0.1429, 0.5, 0.07143, 0.5, 0.07143, 1.0, 0.1429, 1.0, 0.07143, 0.5, -1.341e-07, 0.5, -1.341e-07, 1.0, 0.07143, 1.0, 0.75, 0.49, 0.6459, 0.4662, 0.5624, 0.3996, 0.516, 0.3034, 0.516, 0.1966, 0.5624, 0.1004, 0.6459, 0.03377, 0.75, 0.01, 0.8541, 0.03377, 0.9376, 0.1004, 0.984, 0.1966, 0.984, 0.3034, 0.9376, 0.3996, 0.8541, 0.4662])
me_cylinder.materials.append(mat_material_004)
me_cylinder.update()
me_cube_002 = bpy.data.meshes.new('Cube.002')
me_cube_002.from_pydata([(-0.9, -1.0, -1.0), (-1.0, -1.0, -0.8992), (-0.9, -1.0, 0.9), (-0.9, -0.9, 1.0), (-1.0, -0.9, 0.9), (-0.9, 0.9, -1.0), (-1.0, 0.9, -0.8993), (-0.9, 1.0, -0.9), (-1.0, 0.9, 0.9), (-0.9, 0.9, 1.0), (-0.9, 1.0, 0.9), (1.0, -1.0, -0.8992), (0.9, -1.0, -1.0), (1.0, -0.9, 0.9), (0.9, -0.9, 1.0), (0.9, -1.0, 0.9), (0.9, 0.9, -1.0), (0.9, 1.0, -0.9), (1.0, 0.9, -0.8993), (0.9, 1.0, 0.9), (0.9, 0.9, 1.0), (1.0, 0.9, 0.9), (-1.0, -0.9, -0.6172), (-0.9, -1.1, -0.5164), (-0.9, -1.0, -0.4164), (-1.0, 0.9, -0.5164), (-0.9, 1.0, -0.5164), (0.9, 1.0, -0.5164), (1.0, 0.9, -0.5164), (0.9, -1.0, -0.4164), (0.9, -1.1, -0.5164), (1.0, -0.9, -0.6172), (0.9, -10.39, -0.5164), (1.0, -10.39, -0.6172), (1.0, -10.39, -0.8991), (0.9, -10.39, -1.0), (-0.9, -10.39, -1.0), (-1.0, -10.39, -0.8991), (-1.0, -10.39, -0.6172), (-0.9, -10.39, -0.5164), (1.0, -12.56, -0.2162), (0.9, -12.49, -0.1281), (0.9, -12.67, -0.175), (1.0, -12.74, -0.367), (0.9, -12.87, -0.3541), (0.9, -12.85, -0.4414), (-0.9, -12.85, -0.4414), (-0.9, -12.87, -0.3541), (-1.0, -12.74, -0.367), (-1.0, -12.56, -0.2162), (-0.9, -12.67, -0.175), (-0.9, -12.49, -0.1281)], [], [(20, 9, 3, 14), (18, 28, 31, 11), (30, 23, 39, 32), (22, 4, 8, 25), (0, 12, 35, 36), (7, 26, 27, 17), (28, 21, 13, 31), (11, 31, 33, 34), (26, 10, 19, 27), (22, 1, 37, 38), (44, 42, 50, 47), (34, 33, 40, 43), (5, 16, 12, 0), (29, 15, 2, 24), (32, 39, 51, 41), (36, 35, 45, 46), (38, 37, 48, 49), (2, 3, 4), (5, 6, 7), (8, 9, 10), (13, 14, 15), (16, 17, 18), (19, 20, 21), (22, 23, 24), (29, 30, 31), (40, 41, 42), (43, 44, 45), (46, 47, 48), (49, 50, 51), (5, 0, 1, 6), (24, 2, 4, 22), (3, 9, 8, 4), (26, 7, 6, 25), (16, 5, 7, 17), (9, 20, 19, 10), (28, 18, 17, 27), (12, 16, 18, 11), (20, 14, 13, 21), (14, 3, 2, 15), (10, 26, 25, 8), (21, 28, 27, 19), (15, 29, 31, 13), (29, 24, 23, 30), (30, 32, 33, 31), (35, 12, 11, 34), (22, 38, 39, 23), (0, 36, 37, 1), (42, 44, 43, 40), (46, 45, 44, 47), (47, 50, 49, 48), (41, 51, 50, 42), (36, 46, 48, 37), (51, 39, 38, 49), (32, 41, 40, 33), (45, 35, 34, 43), (1, 22, 25, 6)])
me_cube_002.polygons.foreach_set('use_smooth', [True] * 56)
_uv = me_cube_002.uv_layers.new(name='UVMap')
_uv.uv.foreach_set('vector', [0.6375, 0.5125, 0.8625, 0.5125, 0.8625, 0.7375, 0.6375, 0.7375, 0.3876, 0.5125, 0.4354, 0.5125, 0.4228, 0.7375, 0.3876, 0.75, 0.4354, 0.7625, 0.4354, 0.9875, 0.4354, 0.9875, 0.4354, 0.7625, 0.4228, 0.0125, 0.6125, 0.0125, 0.6125, 0.2375, 0.4354, 0.2375, 0.1375, 0.75, 0.3625, 0.75, 0.3625, 0.75, 0.1375, 0.75, 0.3875, 0.2625, 0.4354, 0.2625, 0.4354, 0.4875, 0.3875, 0.4875, 0.4354, 0.5125, 0.6125, 0.5125, 0.6125, 0.7375, 0.4228, 0.7375, 0.3876, 0.75, 0.4228, 0.75, 0.4228, 0.75, 0.3876, 0.75, 0.4354, 0.2625, 0.6125, 0.2625, 0.6125, 0.4875, 0.4354, 0.4875, 0.4228, 0.0, 0.3876, 0.0, 0.3876, 0.0, 0.4228, 0.0, 0.3877, 0.7625, 0.4227, 0.7625, 0.4227, 0.9875, 0.3877, 0.9875, 0.3876, 0.75, 0.4228, 0.75, 0.4197, 0.75, 0.3905, 0.75, 0.1375, 0.5125, 0.3625, 0.5125, 0.3625, 0.75, 0.1375, 0.75, 0.4479, 0.7625, 0.6125, 0.7625, 0.6125, 0.9875, 0.4479, 0.9875, 0.4354, 0.7625, 0.4354, 0.9875, 0.4354, 0.9875, 0.4354, 0.7625, 0.1375, 0.75, 0.3625, 0.75, 0.3625, 0.75, 0.1375, 0.75, 0.4228, 0.0, 0.3876, 0.0, 0.3905, 0.0, 0.4197, 0.0, 0.6125, 0.0, 0.625, 0.0125, 0.6125, 0.0125, 0.1375, 0.5125, 0.125, 0.5125, 0.1375, 0.5, 0.6125, 0.2375, 0.625, 0.2375, 0.6125, 0.25, 0.6125, 0.75, 0.625, 0.7625, 0.6125, 0.7625, 0.3625, 0.5125, 0.3625, 0.5, 0.375, 0.5125, 0.6125, 0.4875, 0.625, 0.4875, 0.6125, 0.5, 0.4228, 0.0, 0.4354, 0.0, 0.4354, 0.0, 0.4479, 0.7625, 0.4354, 0.7625, 0.4228, 0.7375, 0.4197, 0.75, 0.4354, 0.7625, 0.4227, 0.7625, 0.375, 0.75, 0.3625, 0.75, 0.3625, 0.75, 0.1375, 0.75, 0.1375, 0.75, 0.125, 0.75, 0.4197, 0.0, 0.4227, 0.0, 0.4354, 0.0, 0.1375, 0.5125, 0.1375, 0.75, 0.125, 0.75, 0.125, 0.5125, 0.4479, 0.0, 0.6125, 0.0, 0.6125, 0.0125, 0.4228, 0.0125, 0.625, 0.0125, 0.625, 0.2375, 0.6125, 0.2375, 0.6125, 0.0125, 0.4354, 0.2625, 0.3875, 0.2625, 0.3876, 0.2375, 0.4354, 0.2375, 0.3625, 0.5125, 0.1375, 0.5125, 0.1375, 0.5, 0.3625, 0.5, 0.625, 0.2625, 0.625, 0.4875, 0.6125, 0.4875, 0.6125, 0.2625, 0.4354, 0.5125, 0.3876, 0.5125, 0.3875, 0.4875, 0.4354, 0.4875, 0.3625, 0.75, 0.3625, 0.5125, 0.3876, 0.5125, 0.3876, 0.75, 0.6375, 0.5125, 0.6375, 0.7375, 0.6125, 0.7375, 0.6125, 0.5125, 0.625, 0.7625, 0.625, 0.9875, 0.6125, 0.9875, 0.6125, 0.7625, 0.6125, 0.2625, 0.4354, 0.2625, 0.4354, 0.2375, 0.6125, 0.2375, 0.6125, 0.5125, 0.4354, 0.5125, 0.4354, 0.4875, 0.6125, 0.4875, 0.6125, 0.7625, 0.4479, 0.7625, 0.4228, 0.7375, 0.6125, 0.7375, 0.4479, 0.7625, 0.4479, 0.9875, 0.4354, 0.9875, 0.4354, 0.7625, 0.4354, 0.7625, 0.4354, 0.7625, 0.4228, 0.75, 0.4228, 0.75, 0.3625, 0.75, 0.3625, 0.75, 0.3876, 0.75, 0.3876, 0.75, 0.4228, 0.0, 0.4228, 0.0, 0.4354, 0.0, 0.4354, 0.0, 0.1375, 0.75, 0.1375, 0.75, 0.125, 0.75, 0.125, 0.75, 0.4227, 0.7625, 0.3877, 0.7625, 0.3905, 0.75, 0.4197, 0.75, 0.1375, 0.75, 0.3625, 0.75, 0.3625, 0.75, 0.1375, 0.75, 0.3877, 0.0, 0.4227, 0.0, 0.4197, 0.0, 0.3905, 0.0, 0.4354, 0.7625, 0.4354, 0.9875, 0.4227, 0.9875, 0.4227, 0.7625, 0.1375, 0.75, 0.1375, 0.75, 0.125, 0.75, 0.125, 0.75, 0.4354, 0.0, 0.4354, 0.0, 0.4228, 0.0, 0.4197, 0.0, 0.4354, 0.7625, 0.4354, 0.7625, 0.4197, 0.75, 0.4228, 0.75, 0.3625, 0.75, 0.3625, 0.75, 0.3876, 0.75, 0.3905, 0.75, 0.3876, 0.0, 0.4228, 0.0125, 0.4354, 0.2375, 0.3876, 0.2375])
me_cube_002.materials.append(mat_material_003)
me_cube_002.update()

# ---- objects
ob_cube = bpy.data.objects.new('Cube', me_cube)
ob_light = bpy.data.objects.new('Light', light_light)
ob_camera = bpy.data.objects.new('Camera', cam_camera)
ob_cylinder = bpy.data.objects.new('Cylinder', me_cylinder)
ob_cube_002 = bpy.data.objects.new('Cube.002', me_cube_002)

# ---- transforms, parenting, visibility, modifiers, constraints
ob_cube.location = (0.0, 0.0, 0.0)
ob_cube.scale = (0.3033, 0.3033, 0.3033)
ob_cube.lock_rotations_4d = False
ob_cube.empty_display_type = 'ARROWS'
ob_cube.lineart.crease_threshold = 0.0
ob_light.location = (4.076, 1.005, 5.904)
ob_light.rotation_euler = (0.6503, 0.05522, 1.866)
ob_light.lock_rotations_4d = False
ob_light.empty_display_type = 'ARROWS'
ob_light.color = (0.0, 0.0, 0.0, 0.0)
ob_light.lineart.crease_threshold = 0.0
ob_camera.location = (7.359, -6.926, 4.958)
ob_camera.rotation_euler = (1.109, 0.0, 0.8149)
ob_camera.lock_rotations_4d = False
ob_camera.empty_display_type = 'ARROWS'
ob_camera.color = (0.0, 0.0, 0.0, 0.0)
ob_camera.display_type = 'WIRE'
ob_camera.lineart.crease_threshold = 0.0
ob_cylinder.location = (0.0, 0.0, 0.0)
ob_cylinder.scale = (0.306, 0.306, 0.306)
ob_cube_002.location = (0.0, -0.1424, 0.0)
ob_cube_002.scale = (2.405, 0.02375, 0.1414)

# ---- collection membership
col_collection.objects.link(ob_cube)
col_collection.objects.link(ob_light)
col_collection.objects.link(ob_camera)
col_collection.objects.link(ob_cylinder)
col_collection.objects.link(ob_cube_002)

# ---- scene / render settings (as saved in the file)
scene.camera = ob_camera
scene.frame_start = 1; scene.frame_end = 250; scene.frame_set(1)
scene.render.engine = 'BLENDER_EEVEE_NEXT'
scene.cycles.sampling_pattern = 'TABULATED_SOBOL'
scene.cycles.use_light_tree = False
scene.view_settings.view_transform = 'Filmic'
bpy.context.view_layer.update()
